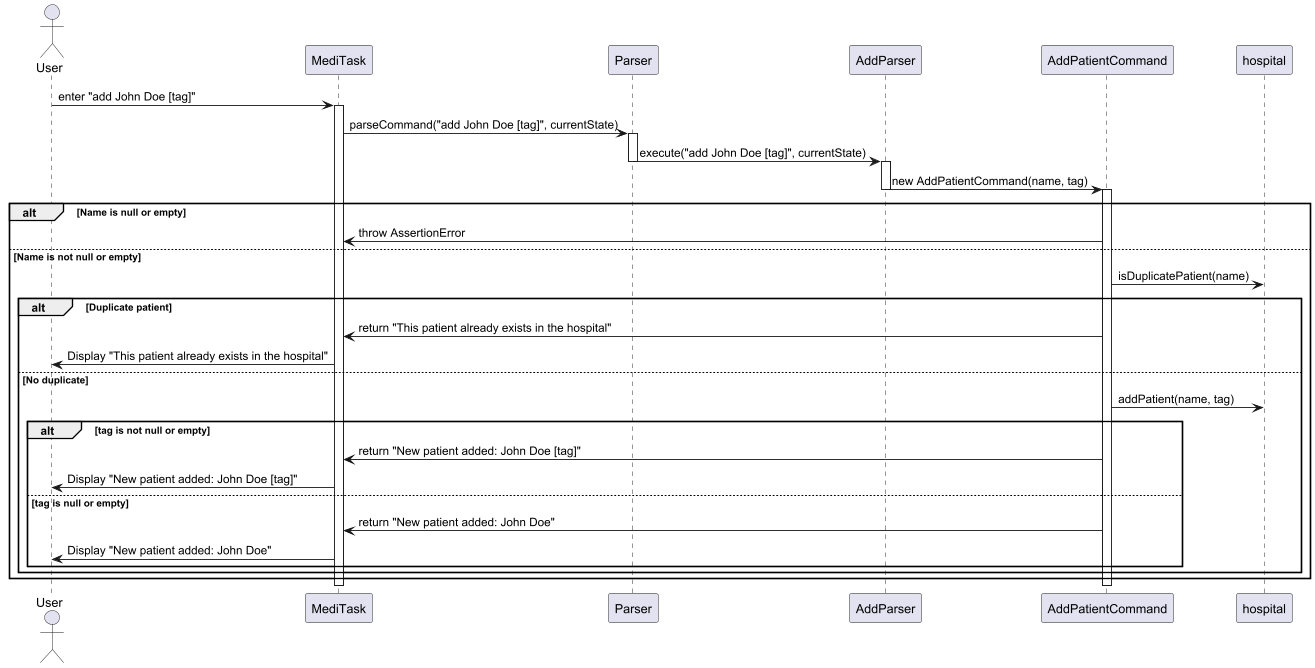

The diagram above was rendered by PlantUML. Its source (embedded in the PNG):
@startuml

actor User
participant MediTask
participant Parser
participant AddParser
participant AddPatientCommand
participant hospital

User -> MediTask : enter "add John Doe [tag]"
activate MediTask
MediTask -> Parser : parseCommand("add John Doe [tag]", currentState)
activate Parser
Parser -> AddParser : execute("add John Doe [tag]", currentState)
deactivate Parser
activate AddParser
AddParser -> AddPatientCommand : new AddPatientCommand(name, tag)
deactivate AddParser
activate AddPatientCommand

alt Name is null or empty
    AddPatientCommand -> MediTask : throw AssertionError
else Name is not null or empty
    AddPatientCommand -> hospital : isDuplicatePatient(name)
    alt Duplicate patient
        AddPatientCommand -> MediTask : return "This patient already exists in the hospital"
        MediTask -> User : Display "This patient already exists in the hospital"
    else No duplicate
        AddPatientCommand -> hospital : addPatient(name, tag)
        alt tag is not null or empty
            AddPatientCommand -> MediTask : return "New patient added: John Doe [tag]"
            MediTask -> User : Display "New patient added: John Doe [tag]"
        else tag is null or empty
            AddPatientCommand -> MediTask : return "New patient added: John Doe"
            MediTask -> User : Display "New patient added: John Doe"
        end
    end
end
deactivate AddPatientCommand
deactivate MediTask

@enduml